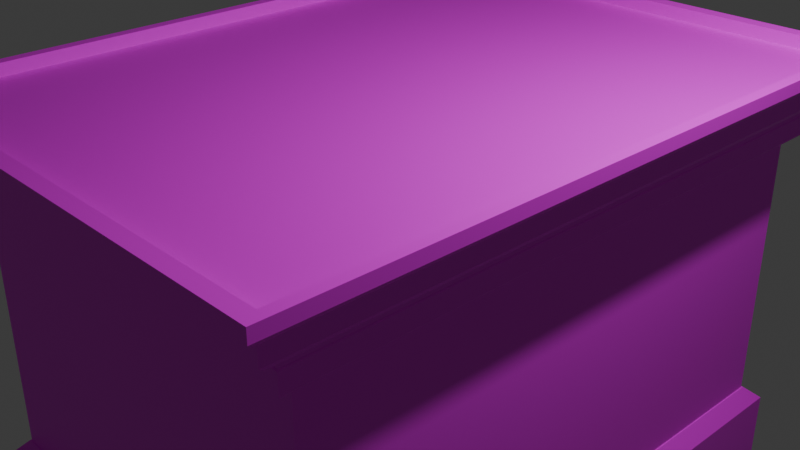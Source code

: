 # Source: ALTAR_RECIPIENTE.blend  (saved by Blender 4.3.34; exported with 4.5.12 LTS)
import bpy
from mathutils import Matrix  # noqa: F401  (used for matrix-valued properties, if any)

bpy.ops.wm.read_factory_settings(use_empty=True)
scene = bpy.context.scene
scene.name = 'Scene'

# ---- collections
col_collection = bpy.data.collections.new('Collection'); scene.collection.children.link(col_collection)

# ---- images (referenced by path relative to the original .blend; pixels are not part of the script)
import os
ASSET_DIR = os.environ.get("B2B_ASSET_DIR", "")  # directory of the original .blend (textures are referenced by path, not embedded)
HERE = os.path.dirname(os.path.abspath(__file__))  # packed textures are extracted next to this script under _unpacked/

def load_image(name, relpath, width, height, colorspace="sRGB"):
    """Load a texture the original file referenced (path relative to the .blend, or extracted next to this script)."""
    p = next((c for c in (os.path.join(HERE, relpath), os.path.join(ASSET_DIR, relpath)) if relpath and os.path.exists(c)), "")
    if p:
        img = bpy.data.images.load(p, check_existing=True)
        img.name = name
    else:  # same state as the original file: an image datablock whose file is absent (Cycles renders it pink)
        img = bpy.data.images.new(name, width, height)
        img.source = "FILE"
        img.filepath = "//" + (relpath or name)
    img.colorspace_settings.name = colorspace
    return img
img_dasdas_jpg = load_image('dasdas.jpg', 'dasdas.jpg', 1024, 1024, 'sRGB')

# ---- materials (node trees are filled in below, after node groups)
mat_material = bpy.data.materials.new('Material')
mat_material.alpha_threshold = 0.0
mat_material.roughness = 0.5
mat_material.line_color = (0.0, 0.0, 0.0, 1.0)

# ---- material node trees
mat_material.use_nodes = True; mat_material.node_tree.nodes.clear()
_N = mat_material.node_tree.nodes; _L = mat_material.node_tree.links
n0 = _N.new('ShaderNodeOutputMaterial'); n0.name = 'Material Output'; n0.location = (300, 300)
n1 = _N.new('ShaderNodeBsdfPrincipled'); n1.name = 'Principled BSDF'; n1.location = (10, 300)
n2 = _N.new('ShaderNodeTexImage'); n2.name = 'Image Texture'; n2.location = (-280, 280)
n2.image = img_dasdas_jpg
_L.new(n1.outputs[0], n0.inputs[0])
_L.new(n2.outputs[0], n1.inputs[0])
n0.is_active_output = True

# ---- world
world_world = bpy.data.worlds.new('World'); scene.world = world_world
world_world.use_nodes = True; world_world.node_tree.nodes.clear()
_N = world_world.node_tree.nodes; _L = world_world.node_tree.links
n0 = _N.new('ShaderNodeOutputWorld'); n0.name = 'World Output'; n0.location = (300, 300)
n1 = _N.new('ShaderNodeBackground'); n1.name = 'Background'; n1.location = (10, 300)
n1.inputs[0].default_value = (0.05088, 0.05088, 0.05088, 1.0)
_L.new(n1.outputs[0], n0.inputs[0])
n0.is_active_output = True
world_world.color = (0.05088, 0.05088, 0.05088)
world_world.sun_shadow_jitter_overblur = 0.0

# ---- cameras
cam_camera = bpy.data.cameras.new('Camera')
cam_camera.clip_end = 100.0
cam_camera.ortho_scale = 7.314

# ---- lights
light_light = bpy.data.lights.new('Light', 'POINT')
light_light.energy = 1000.0
light_light.shadow_soft_size = 0.1

# ---- meshes
me_cube = bpy.data.meshes.new('Cube')
me_cube.from_pydata([(2.335, -3.195, 0.6728), (-2.335, -3.195, 0.6728), (2.335, 3.195, 0.6728), (-2.335, 3.195, 0.6728), (-2.335, 3.195, -2.394), (2.335, 3.195, -2.394), (-2.335, -3.195, -2.394), (2.335, -3.195, -2.394), (-2.515, -3.441, -4.362), (2.515, 3.441, -4.394), (2.515, -3.441, -4.362), (2.515, -3.441, -4.394), (2.515, 3.441, -4.362), (-2.515, 3.441, -4.394), (-2.515, 3.441, -4.362), (-2.515, -3.441, -4.394), (2.41, -3.297, 0.6728), (-2.41, -3.297, 0.6728), (2.41, 3.297, 0.6728), (-2.41, 3.297, 0.6728), (2.459, -3.365, 0.712), (-2.459, -3.365, 0.712), (2.459, 3.365, 0.712), (-2.459, 3.365, 0.712), (2.459, -3.365, 0.7395), (-2.459, -3.365, 0.7395), (2.459, 3.365, 0.7395), (-2.459, 3.365, 0.7395), (2.504, -3.426, 0.778), (-2.504, -3.426, 0.778), (2.504, 3.426, 0.778), (-2.504, 3.426, 0.778), (2.493, -3.412, 0.9645), (-2.493, -3.412, 0.9645), (2.493, 3.412, 0.9645), (-2.493, 3.412, 0.9645), (2.493, -3.412, 1.133), (-2.493, -3.412, 1.133), (2.493, 3.412, 1.133), (-2.493, 3.412, 1.133), (2.714, -3.714, 1.417), (-2.714, -3.714, 1.417), (2.714, 3.714, 1.417), (-2.714, 3.714, 1.417), (2.813, -3.849, 1.61), (-2.813, -3.849, 1.61), (2.813, 3.849, 1.61), (-2.813, 3.849, 1.61), (2.693, -3.685, 1.61), (-2.693, -3.685, 1.61), (2.693, 3.685, 1.61), (-2.693, 3.685, 1.61), (2.693, -3.685, 1.468), (-2.693, -3.685, 1.468), (2.693, 3.685, 1.468), (-2.693, 3.685, 1.468), (2.488, 3.405, -2.563), (2.348, 3.213, -2.394), (2.488, -3.405, -2.563), (2.348, -3.213, -2.394), (-2.348, 3.213, -2.394), (-2.488, 3.405, -2.563), (-2.348, -3.213, -2.394), (-2.488, -3.405, -2.563), (2.488, 3.405, -4.323), (-2.488, -3.405, -4.323), (2.488, -3.405, -4.323), (-2.488, 3.405, -4.323), (2.489, -3.406, 0.7395), (2.504, -3.426, 0.7577), (-2.504, -3.426, 0.7577), (-2.489, -3.406, 0.7395), (2.489, 3.406, 0.7395), (2.504, 3.426, 0.7577), (-2.504, 3.426, 0.7577), (-2.489, 3.406, 0.7395), (2.504, -3.426, 0.9546), (2.496, -3.415, 0.9645), (-2.496, -3.415, 0.9645), (-2.504, -3.426, 0.9546), (2.504, 3.426, 0.9546), (2.496, 3.415, 0.9645), (-2.496, 3.415, 0.9645), (-2.504, 3.426, 0.9546), (2.762, -3.779, 1.417), (2.813, -3.849, 1.48), (-2.813, -3.849, 1.48), (-2.762, -3.779, 1.417), (2.762, 3.779, 1.417), (2.813, 3.849, 1.48), (-2.813, 3.849, 1.48), (-2.762, 3.779, 1.417), (2.653, -3.63, 1.133), (2.714, -3.714, 1.208), (-2.714, -3.714, 1.208), (-2.653, -3.63, 1.133), (2.653, 3.63, 1.133), (2.714, 3.714, 1.208), (-2.714, 3.714, 1.208), (-2.653, 3.63, 1.133)], [], [(5, 4, 3, 2), (2, 3, 19, 18), (62, 59, 7, 6), (67, 61, 56, 64), (65, 63, 61, 67), (7, 5, 2, 0), (66, 58, 63, 65), (60, 62, 6, 4), (9, 12, 10, 11), (13, 9, 11, 15), (57, 60, 4, 5), (64, 56, 58, 66), (6, 7, 0, 1), (4, 6, 1, 3), (16, 18, 22, 20), (0, 2, 18, 16), (3, 1, 17, 19), (1, 0, 16, 17), (23, 21, 25, 27), (19, 17, 21, 23), (17, 16, 20, 21), (18, 19, 23, 22), (21, 20, 24, 25), (22, 23, 27, 26), (20, 22, 26, 24), (73, 74, 31, 30), (27, 25, 71, 75), (74, 70, 29, 31), (69, 73, 30, 28), (30, 31, 83, 80), (25, 24, 68, 71), (26, 27, 75, 72), (24, 26, 72, 68), (77, 81, 34, 32), (81, 82, 35, 34), (82, 78, 33, 35), (35, 33, 37, 39), (28, 30, 80, 76), (31, 29, 79, 83), (29, 28, 76, 79), (93, 97, 42, 40), (33, 32, 36, 37), (34, 35, 39, 38), (32, 34, 38, 36), (97, 98, 43, 42), (98, 94, 41, 43), (38, 39, 99, 96), (43, 41, 87, 91), (36, 38, 96, 92), (39, 37, 95, 99), (37, 36, 92, 95), (89, 90, 47, 46), (90, 86, 45, 47), (85, 89, 46, 44), (46, 47, 51, 50), (41, 40, 84, 87), (42, 43, 91, 88), (40, 42, 88, 84), (51, 49, 53, 55), (44, 46, 50, 48), (47, 45, 49, 51), (45, 44, 48, 49), (54, 55, 53, 52), (49, 48, 52, 53), (50, 51, 55, 54), (48, 50, 54, 52), (59, 62, 63, 58), (57, 59, 58, 56), (62, 60, 61, 63), (60, 57, 56, 61), (59, 57, 5, 7), (11, 10, 8, 15), (15, 8, 14, 13), (13, 14, 12, 9), (12, 64, 66, 10), (10, 66, 65, 8), (8, 65, 67, 14), (14, 67, 64, 12), (69, 70, 71, 68), (73, 69, 68, 72), (70, 74, 75, 71), (74, 73, 72, 75), (70, 69, 28, 29), (77, 78, 79, 76), (81, 77, 76, 80), (78, 82, 83, 79), (82, 81, 80, 83), (78, 77, 32, 33), (85, 86, 87, 84), (89, 85, 84, 88), (86, 90, 91, 87), (90, 89, 88, 91), (86, 85, 44, 45), (93, 94, 95, 92), (97, 93, 92, 96), (94, 98, 99, 95), (98, 97, 96, 99), (94, 93, 40, 41)])
_uv = me_cube.uv_layers.new(name='UVMap')
_uv.uv.foreach_set('vector', [0.7193, 1.226e-08, 0.7193, 0.2666, 0.6675, 0.2666, 0.6675, 3.453e-09, 0.6623, 0.8695, 0.6623, 0.6029, 0.664, 0.5986, 0.664, 0.8738, 0.5557, 0.2761, 0.5557, 0.007987, 0.556, 0.008767, 0.556, 0.2753, 0.749, 0.2856, 0.7193, 0.2856, 0.7193, 0.001525, 0.749, 0.001525, 0.8035, 0.7008, 0.7737, 0.7008, 0.7737, 0.312, 0.8035, 0.312, 0.719, 0.3099, 0.719, 0.6747, 0.6672, 0.6747, 0.6672, 0.3099, 0.3984, 0.8927, 0.3687, 0.8927, 0.3687, 0.6086, 0.3984, 0.6086, 0.6643, 0.2761, 0.5557, 0.2761, 0.556, 0.2753, 0.6639, 0.2753, 0.3687, 1.0, 0.3682, 1.0, 0.3682, 0.6071, 0.3687, 0.6071, 0.2831, 0.3212, 0.2831, 0.6083, 0.1668, 0.6083, 0.1668, 0.3212, 0.6643, 0.007987, 0.6643, 0.2761, 0.6639, 0.2753, 0.6639, 0.008767, 0.3675, 0.9979, 0.3378, 0.9979, 0.3378, 0.6092, 0.3675, 0.6092, 0.3349, 0.6071, 0.3349, 0.8736, 0.2831, 0.8736, 0.2831, 0.6071, 0.7709, 0.3099, 0.7709, 0.6747, 0.719, 0.6747, 0.719, 0.3099, 0.5526, 0.8738, 0.664, 0.8738, 0.6652, 0.8766, 0.5515, 0.8766, 0.5543, 0.8695, 0.6623, 0.8695, 0.664, 0.8738, 0.5526, 0.8738, 0.6623, 0.6029, 0.5543, 0.6029, 0.5526, 0.5986, 0.664, 0.5986, 0.5543, 0.6029, 0.5543, 0.8695, 0.5526, 0.8738, 0.5526, 0.5986, 0.4004, 0.3212, 0.4004, 0.7054, 0.3999, 0.7054, 0.3999, 0.3212, 0.664, 0.5986, 0.5526, 0.5986, 0.5515, 0.5958, 0.6652, 0.5958, 0.5526, 0.5986, 0.5526, 0.8738, 0.5515, 0.8766, 0.5515, 0.5958, 0.664, 0.8738, 0.664, 0.5986, 0.6652, 0.5958, 0.6652, 0.8766, 0.3999, 0.3212, 0.3999, 0.602, 0.3994, 0.602, 0.3994, 0.3212, 0.3994, 0.3212, 0.3994, 0.602, 0.399, 0.602, 0.399, 0.3212, 0.8127, 0.3099, 0.8127, 0.6941, 0.8123, 0.6941, 0.8123, 0.3099, 0.7606, 5.678e-09, 0.7606, 0.2859, 0.7603, 0.2859, 0.7603, 5.619e-09, 0.3978, 0.3237, 0.2841, 0.3237, 0.2834, 0.322, 0.3985, 0.322, 0.417, 0.3212, 0.417, 0.7124, 0.4167, 0.7124, 0.4167, 0.3212, 0.4132, 0.3212, 0.4132, 0.7124, 0.4129, 0.7124, 0.4129, 0.3212, 0.7603, 5.619e-09, 0.7603, 0.2859, 0.7573, 0.2859, 0.7573, 5.112e-09, 0.2841, 0.3237, 0.2841, 0.6045, 0.2834, 0.6062, 0.2834, 0.322, 0.3978, 0.6045, 0.3978, 0.3237, 0.3985, 0.322, 0.3985, 0.6062, 0.2841, 0.6045, 0.3978, 0.6045, 0.3985, 0.6062, 0.2834, 0.6062, 0.5516, 0.3104, 0.667, 0.3104, 0.667, 0.3105, 0.5517, 0.3105, 0.667, 0.3104, 0.667, 0.5953, 0.667, 0.5952, 0.667, 0.3105, 0.667, 0.5953, 0.5516, 0.5953, 0.5517, 0.5952, 0.667, 0.5952, 0.4032, 0.3212, 0.4032, 0.7107, 0.4004, 0.7107, 0.4004, 0.3212, 0.4129, 0.3212, 0.4129, 0.7124, 0.4099, 0.7124, 0.4099, 0.3212, 0.4167, 0.3212, 0.4167, 0.7124, 0.4137, 0.7124, 0.4137, 0.3212, 0.1698, 0.6083, 0.1698, 0.8942, 0.1668, 0.8942, 0.1668, 0.6083, 0.4257, 0.3212, 0.4257, 0.7453, 0.4221, 0.7453, 0.4221, 0.3212, 0.173, 0.6083, 0.173, 0.893, 0.1701, 0.893, 0.1701, 0.6083, 0.1758, 0.6083, 0.1758, 0.893, 0.173, 0.893, 0.173, 0.6083, 0.8075, 0.3099, 0.8075, 0.6995, 0.8046, 0.6995, 0.8046, 0.3099, 0.7538, 4.51e-09, 0.7538, 0.3099, 0.7502, 0.3099, 0.7502, 3.908e-09, 0.4209, 0.3212, 0.4209, 0.7453, 0.4173, 0.7453, 0.4173, 0.3212, 0.5473, 0.2973, 0.5473, 0.01261, 0.551, 0.003518, 0.551, 0.3064, 0.2946, 0.005631, 0.1691, 0.005631, 0.168, 0.002935, 0.2957, 0.002935, 0.432, 0.2973, 0.5473, 0.2973, 0.551, 0.3064, 0.4284, 0.3064, 0.5473, 0.01261, 0.432, 0.01261, 0.4284, 0.003518, 0.551, 0.003518, 0.432, 0.01261, 0.432, 0.2973, 0.4284, 0.3064, 0.4284, 0.003518, 0.178, 0.6083, 0.178, 0.9295, 0.1758, 0.9295, 0.1758, 0.6083, 0.4087, 0.3212, 0.4087, 0.7607, 0.4065, 0.7607, 0.4065, 0.3212, 0.4054, 0.3212, 0.4054, 0.7607, 0.4032, 0.7607, 0.4032, 0.3212, 0.4269, 4.422e-08, 0.4269, 0.3212, 0.4242, 0.3144, 0.4242, 0.006839, 0.1691, 0.005631, 0.1691, 0.3156, 0.168, 0.3183, 0.168, 0.002935, 0.2946, 0.3156, 0.2946, 0.005631, 0.2957, 0.002935, 0.2957, 0.3183, 0.1691, 0.3156, 0.2946, 0.3156, 0.2957, 0.3183, 0.168, 0.3183, 0.8075, 0.7307, 0.8075, 0.3099, 0.8099, 0.3099, 0.8099, 0.7307, 0.2969, 2.211e-08, 0.4269, 4.422e-08, 0.4242, 0.006839, 0.2996, 0.006839, 0.4269, 0.3212, 0.2969, 0.3212, 0.2996, 0.3144, 0.4242, 0.3144, 0.2969, 0.3212, 0.2969, 2.211e-08, 0.2996, 0.006839, 0.2996, 0.3144, 0.5515, 0.3099, 0.5515, 0.6174, 0.4269, 0.6174, 0.4269, 0.3099, 0.7606, 0.3075, 0.7606, 1.929e-08, 0.763, 1.97e-08, 0.763, 0.3075, 0.763, 0.3075, 0.763, 6.085e-09, 0.7654, 6.491e-09, 0.7654, 0.3075, 0.8099, 0.7307, 0.8099, 0.3099, 0.8123, 0.3099, 0.8123, 0.7307, 0.5557, 0.007987, 0.5557, 0.2761, 0.5524, 0.2841, 0.5524, -2.495e-09, 0.3349, 0.987, 0.3349, 0.6201, 0.3378, 0.6092, 0.3378, 0.9979, 0.7709, 0.6898, 0.7709, 0.3229, 0.7737, 0.312, 0.7737, 0.7008, 0.6643, 0.2761, 0.6643, 0.007987, 0.6675, 1.706e-08, 0.6675, 0.2841, 0.5557, 0.007987, 0.6643, 0.007987, 0.6639, 0.008767, 0.556, 0.008767, 0.3996, 0.8942, 0.3991, 0.8942, 0.3991, 0.6071, 0.3996, 0.6071, 0.8046, 0.7029, 0.8041, 0.7029, 0.8041, 0.3099, 0.8046, 0.3099, 0.7502, 0.2872, 0.7497, 0.2872, 0.7497, 3.817e-09, 0.7502, 3.908e-09, 0.3682, 1.0, 0.3675, 0.9979, 0.3675, 0.6092, 0.3682, 0.6071, 0.3991, 0.8942, 0.3984, 0.8927, 0.3984, 0.6086, 0.3991, 0.6071, 0.8041, 0.7029, 0.8035, 0.7008, 0.8035, 0.312, 0.8041, 0.3099, 0.7497, 0.2872, 0.749, 0.2856, 0.749, 0.001525, 0.7497, 3.817e-09, 0.2831, 0.6071, 0.2831, 0.3212, 0.2834, 0.322, 0.2834, 0.6062, 0.4132, 0.7124, 0.4132, 0.3212, 0.4135, 0.3224, 0.4135, 0.7112, 0.417, 0.7124, 0.417, 0.3212, 0.4173, 0.3224, 0.4173, 0.7112, 0.3989, 0.3212, 0.3989, 0.6071, 0.3985, 0.6062, 0.3985, 0.322, 0.1701, 0.6083, 0.1701, 0.8942, 0.1698, 0.8942, 0.1698, 0.6083, 0.5516, 0.3104, 0.5516, 0.5953, 0.5515, 0.5958, 0.5515, 0.3099, 0.4097, 0.7117, 0.4097, 0.3218, 0.4099, 0.3212, 0.4099, 0.7124, 0.4135, 0.7117, 0.4135, 0.3218, 0.4137, 0.3212, 0.4137, 0.7124, 0.667, 0.5953, 0.667, 0.3104, 0.6672, 0.3099, 0.6672, 0.5958, 0.5516, 0.5953, 0.5516, 0.3104, 0.5517, 0.3105, 0.5517, 0.5952, 0.1668, 0.3212, 0.1668, 1.361e-08, 0.168, 0.002935, 0.168, 0.3183, 0.4054, 0.7607, 0.4054, 0.3212, 0.4065, 0.3252, 0.4065, 0.7567, 0.4087, 0.7607, 0.4087, 0.3212, 0.4097, 0.3252, 0.4097, 0.7567, 0.2969, 3.572e-08, 0.2969, 0.3212, 0.2957, 0.3183, 0.2957, 0.002935, 0.1802, 0.6083, 0.1802, 0.9295, 0.178, 0.9295, 0.178, 0.6083, 0.4269, 0.3099, 0.4269, 3.391e-09, 0.4284, 0.003518, 0.4284, 0.3064, 0.4257, 0.7453, 0.4257, 0.3212, 0.4269, 0.326, 0.4269, 0.7405, 0.4209, 0.7453, 0.4209, 0.3212, 0.4221, 0.326, 0.4221, 0.7405, 0.5524, 2.473e-08, 0.5524, 0.3099, 0.551, 0.3064, 0.551, 0.003518, 0.7573, 5.112e-09, 0.7573, 0.3099, 0.7538, 0.3099, 0.7538, 4.51e-09])
me_cube.materials.append(mat_material)
me_cube.use_mirror_vertex_groups = False
me_cube.update()

# ---- objects
ob_cube = bpy.data.objects.new('Cube', me_cube)
ob_light = bpy.data.objects.new('Light', light_light)
ob_camera = bpy.data.objects.new('Camera', cam_camera)

# ---- transforms, parenting, visibility, modifiers, constraints
ob_cube.location = (0.0, 0.0, 0.0)
ob_cube.lock_rotations_4d = False
ob_cube.empty_display_type = 'ARROWS'
ob_cube.lineart.crease_threshold = 0.0
ob_light.location = (4.076, 1.005, 5.904)
ob_light.rotation_euler = (0.6503, 0.05522, 1.866)
ob_light.lock_rotations_4d = False
ob_light.empty_display_type = 'ARROWS'
ob_light.color = (0.0, 0.0, 0.0, 0.0)
ob_light.lineart.crease_threshold = 0.0
ob_camera.location = (7.359, -6.926, 4.958)
ob_camera.rotation_euler = (1.109, 0.0, 0.8149)
ob_camera.lock_rotations_4d = False
ob_camera.empty_display_type = 'ARROWS'
ob_camera.color = (0.0, 0.0, 0.0, 0.0)
ob_camera.display_type = 'WIRE'
ob_camera.lineart.crease_threshold = 0.0

# ---- collection membership
col_collection.objects.link(ob_cube)
col_collection.objects.link(ob_light)
col_collection.objects.link(ob_camera)

# ---- scene / render settings (as saved in the file)
scene.camera = ob_camera
scene.frame_start = 1; scene.frame_end = 250; scene.frame_set(1)
scene.render.engine = 'BLENDER_EEVEE_NEXT'
bpy.context.view_layer.update()
